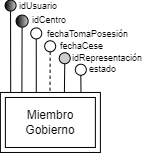

The diagram above was exported from draw.io. Its source (the exported page's mxGraphModel, read from the mxfile embedded in the PNG):
<mxGraphModel dx="1937" dy="478" grid="1" gridSize="10" guides="1" tooltips="1" connect="1" arrows="1" fold="1" page="1" pageScale="1" pageWidth="980" pageHeight="1390" background="none" math="0" shadow="0" extFonts="Permanent Marker^https://fonts.googleapis.com/css?family=Permanent+Marker">
  <root>
    <mxCell id="0" />
    <mxCell id="1" parent="0" />
    <mxCell id="2" value="Miembro&lt;br&gt;Gobierno" style="shape=ext;margin=3;double=1;whiteSpace=wrap;html=1;align=center;" vertex="1" parent="1">
      <mxGeometry x="-375.10999999999996" y="704.97" width="100" height="60" as="geometry" />
    </mxCell>
    <mxCell id="3" value="idUsuario" style="text;html=1;strokeColor=none;fillColor=none;align=left;verticalAlign=middle;whiteSpace=wrap;rounded=0;fontSize=9;" vertex="1" parent="1">
      <mxGeometry x="-358.4999999999999" y="612.55" width="65" height="12.5" as="geometry" />
    </mxCell>
    <mxCell id="4" value="" style="ellipse;whiteSpace=wrap;html=1;aspect=fixed;fillColor=#CCCCCC;strokeColor=#000000;fontColor=#000000;gradientColor=default;gradientDirection=west;" vertex="1" parent="1">
      <mxGeometry x="-370.42999999999995" y="612.5500000000002" width="11" height="11" as="geometry" />
    </mxCell>
    <mxCell id="5" value="" style="ellipse;whiteSpace=wrap;html=1;aspect=fixed;fillColor=#CCCCCC;strokeColor=#000000;fontColor=#000000;gradientColor=default;gradientDirection=west;" vertex="1" parent="1">
      <mxGeometry x="-359.43" y="627.6200000000001" width="12.05" height="12.05" as="geometry" />
    </mxCell>
    <mxCell id="6" value="idCentro" style="text;html=1;strokeColor=none;fillColor=none;align=left;verticalAlign=middle;whiteSpace=wrap;rounded=0;fontSize=9;" vertex="1" parent="1">
      <mxGeometry x="-344.68" y="626.6200000000001" width="45.06" height="12.5" as="geometry" />
    </mxCell>
    <mxCell id="7" value="fechaTomaPosesión" style="text;html=1;strokeColor=none;fillColor=none;align=left;verticalAlign=middle;whiteSpace=wrap;rounded=0;fontSize=9;" vertex="1" parent="1">
      <mxGeometry x="-329.75000000000006" y="641.1100000000001" width="75" height="12.5" as="geometry" />
    </mxCell>
    <mxCell id="8" value="" style="ellipse;whiteSpace=wrap;html=1;aspect=fixed;fillColor=#FFFFFF;strokeColor=#000000;fontColor=#000000;" vertex="1" parent="1">
      <mxGeometry x="-344.7499999999997" y="640.4200000000001" width="11" height="11" as="geometry" />
    </mxCell>
    <mxCell id="9" value="fechaCese" style="text;html=1;strokeColor=none;fillColor=none;align=left;verticalAlign=middle;whiteSpace=wrap;rounded=0;fontSize=9;" vertex="1" parent="1">
      <mxGeometry x="-317.43" y="652.29" width="75" height="12.5" as="geometry" />
    </mxCell>
    <mxCell id="10" value="" style="ellipse;whiteSpace=wrap;html=1;aspect=fixed;fillColor=#FFFFFF;strokeColor=#000000;fontColor=#000000;" vertex="1" parent="1">
      <mxGeometry x="-330.82999999999964" y="653.29" width="11" height="11" as="geometry" />
    </mxCell>
    <mxCell id="11" value="" style="endArrow=none;html=1;rounded=0;fontSize=10;exitX=0.5;exitY=1;exitDx=0;exitDy=0;entryX=0.193;entryY=0.004;entryDx=0;entryDy=0;entryPerimeter=0;" edge="1" source="4" parent="1">
      <mxGeometry width="50" height="50" relative="1" as="geometry">
        <mxPoint x="-369.42999999999995" y="615.99" as="sourcePoint" />
        <mxPoint x="-364.80999999999983" y="705.21" as="targetPoint" />
      </mxGeometry>
    </mxCell>
    <mxCell id="12" value="" style="endArrow=none;html=1;rounded=0;fontSize=10;exitX=0.5;exitY=1;exitDx=0;exitDy=0;entryX=0.305;entryY=0.004;entryDx=0;entryDy=0;entryPerimeter=0;" edge="1" source="5" parent="1">
      <mxGeometry width="50" height="50" relative="1" as="geometry">
        <mxPoint x="-359.42999999999995" y="625.99" as="sourcePoint" />
        <mxPoint x="-353.61" y="705.21" as="targetPoint" />
      </mxGeometry>
    </mxCell>
    <mxCell id="13" value="" style="endArrow=none;html=1;rounded=0;fontSize=10;exitX=0.5;exitY=1;exitDx=0;exitDy=0;entryX=0.449;entryY=0.009;entryDx=0;entryDy=0;entryPerimeter=0;" edge="1" source="8" parent="1">
      <mxGeometry width="50" height="50" relative="1" as="geometry">
        <mxPoint x="-343.42999999999995" y="649.99" as="sourcePoint" />
        <mxPoint x="-339.21000000000015" y="705.51" as="targetPoint" />
      </mxGeometry>
    </mxCell>
    <mxCell id="14" value="" style="endArrow=none;html=1;rounded=0;fontSize=10;exitX=0.5;exitY=1;exitDx=0;exitDy=0;entryX=0.586;entryY=0.009;entryDx=0;entryDy=0;entryPerimeter=0;dashed=1;" edge="1" source="10" parent="1">
      <mxGeometry width="50" height="50" relative="1" as="geometry">
        <mxPoint x="-329.42999999999995" y="660.99" as="sourcePoint" />
        <mxPoint x="-325.5100000000001" y="705.51" as="targetPoint" />
      </mxGeometry>
    </mxCell>
    <mxCell id="15" value="idRepresentación" style="text;html=1;strokeColor=none;fillColor=none;align=left;verticalAlign=middle;whiteSpace=wrap;rounded=0;fontSize=9;" vertex="1" parent="1">
      <mxGeometry x="-304.84000000000003" y="665.24" width="75" height="12.5" as="geometry" />
    </mxCell>
    <mxCell id="16" value="" style="ellipse;whiteSpace=wrap;html=1;aspect=fixed;fillColor=#CCCCCC;strokeColor=#000000;fontColor=#000000;" vertex="1" parent="1">
      <mxGeometry x="-316.23999999999967" y="665.24" width="11" height="11" as="geometry" />
    </mxCell>
    <mxCell id="17" value="" style="endArrow=none;html=1;rounded=0;fontSize=10;exitX=0.5;exitY=1;exitDx=0;exitDy=0;entryX=0.73;entryY=0.009;entryDx=0;entryDy=0;entryPerimeter=0;" edge="1" source="16" parent="1">
      <mxGeometry width="50" height="50" relative="1" as="geometry">
        <mxPoint x="-314.42999999999995" y="677.99" as="sourcePoint" />
        <mxPoint x="-311.11" y="705.51" as="targetPoint" />
      </mxGeometry>
    </mxCell>
    <mxCell id="18" value="estado" style="text;html=1;strokeColor=none;fillColor=none;align=left;verticalAlign=middle;whiteSpace=wrap;rounded=0;fontSize=9;" vertex="1" parent="1">
      <mxGeometry x="-288.18000000000006" y="675.4300000000001" width="75" height="12.5" as="geometry" />
    </mxCell>
    <mxCell id="19" value="" style="ellipse;whiteSpace=wrap;html=1;aspect=fixed;fillColor=#FFFFFF;strokeColor=#000000;fontColor=#000000;" vertex="1" parent="1">
      <mxGeometry x="-300.1799999999997" y="676.74" width="11" height="11" as="geometry" />
    </mxCell>
    <mxCell id="20" value="" style="endArrow=none;html=1;rounded=0;fontSize=10;exitX=0.5;exitY=1;exitDx=0;exitDy=0;entryX=0.806;entryY=0.005;entryDx=0;entryDy=0;entryPerimeter=0;" edge="1" source="19" target="2" parent="1">
      <mxGeometry width="50" height="50" relative="1" as="geometry">
        <mxPoint x="-300.4" y="693.9300000000001" as="sourcePoint" />
        <mxPoint x="-301.11" y="715.51" as="targetPoint" />
      </mxGeometry>
    </mxCell>
  </root>
</mxGraphModel>